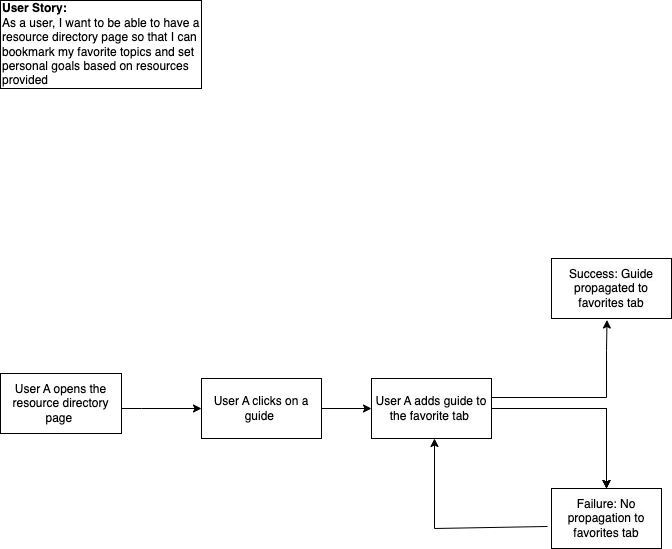

The diagram above was exported from draw.io. Its source (the exported page's mxGraphModel, read from the mxfile embedded in the PNG):
<mxGraphModel dx="1194" dy="648" grid="1" gridSize="10" guides="1" tooltips="1" connect="1" arrows="1" fold="1" page="1" pageScale="1" pageWidth="1100" pageHeight="1700" math="0" shadow="0">
  <root>
    <mxCell id="0" />
    <mxCell id="1" parent="0" />
    <mxCell id="VNMaK24jEjym5Il7TsQY-1" value="&lt;b&gt;User Story:&lt;/b&gt;&lt;br&gt;As a user, I want to be able to have a resource directory page so that I can bookmark my favorite topics and set personal goals based on resources provided" style="rounded=0;whiteSpace=wrap;html=1;align=left;" parent="1" vertex="1">
      <mxGeometry x="9" y="22" width="201" height="88" as="geometry" />
    </mxCell>
    <mxCell id="cHNKfiB4lNa4_L_Ot4fO-27" value="" style="edgeStyle=orthogonalEdgeStyle;rounded=0;orthogonalLoop=1;jettySize=auto;html=1;" parent="1" source="9o3gBwXfg7aL1bEGAvZ5-2" target="tdqduSH90ZGs-upVN354-1" edge="1">
      <mxGeometry relative="1" as="geometry">
        <Array as="points">
          <mxPoint x="150" y="430" />
          <mxPoint x="150" y="430" />
        </Array>
      </mxGeometry>
    </mxCell>
    <mxCell id="9o3gBwXfg7aL1bEGAvZ5-2" value="User A opens the resource directory page&amp;nbsp;" style="rounded=0;whiteSpace=wrap;html=1;" parent="1" vertex="1">
      <mxGeometry x="9" y="395" width="121" height="60" as="geometry" />
    </mxCell>
    <mxCell id="cHNKfiB4lNa4_L_Ot4fO-26" value="" style="edgeStyle=orthogonalEdgeStyle;rounded=0;orthogonalLoop=1;jettySize=auto;html=1;" parent="1" source="tdqduSH90ZGs-upVN354-1" target="cHNKfiB4lNa4_L_Ot4fO-7" edge="1">
      <mxGeometry relative="1" as="geometry" />
    </mxCell>
    <mxCell id="tdqduSH90ZGs-upVN354-1" value="User A clicks on a guide&amp;nbsp;" style="rounded=0;whiteSpace=wrap;html=1;" parent="1" vertex="1">
      <mxGeometry x="210" y="400" width="120" height="60" as="geometry" />
    </mxCell>
    <mxCell id="cHNKfiB4lNa4_L_Ot4fO-31" value="" style="edgeStyle=orthogonalEdgeStyle;rounded=0;orthogonalLoop=1;jettySize=auto;html=1;" parent="1" target="cHNKfiB4lNa4_L_Ot4fO-14" edge="1">
      <mxGeometry relative="1" as="geometry">
        <mxPoint x="500" y="430" as="sourcePoint" />
      </mxGeometry>
    </mxCell>
    <mxCell id="cHNKfiB4lNa4_L_Ot4fO-32" value="" style="edgeStyle=orthogonalEdgeStyle;rounded=0;orthogonalLoop=1;jettySize=auto;html=1;" parent="1" source="cHNKfiB4lNa4_L_Ot4fO-7" target="cHNKfiB4lNa4_L_Ot4fO-14" edge="1">
      <mxGeometry relative="1" as="geometry" />
    </mxCell>
    <mxCell id="cHNKfiB4lNa4_L_Ot4fO-33" value="" style="edgeStyle=orthogonalEdgeStyle;rounded=0;orthogonalLoop=1;jettySize=auto;html=1;" parent="1" source="cHNKfiB4lNa4_L_Ot4fO-7" target="cHNKfiB4lNa4_L_Ot4fO-14" edge="1">
      <mxGeometry relative="1" as="geometry" />
    </mxCell>
    <mxCell id="cHNKfiB4lNa4_L_Ot4fO-7" value="&lt;span style=&quot;color: rgb(0, 0, 0); font-family: Helvetica; font-size: 12px; font-style: normal; font-variant-ligatures: normal; font-variant-caps: normal; font-weight: 400; letter-spacing: normal; orphans: 2; text-align: center; text-indent: 0px; text-transform: none; widows: 2; word-spacing: 0px; -webkit-text-stroke-width: 0px; background-color: rgb(251, 251, 251); text-decoration-thickness: initial; text-decoration-style: initial; text-decoration-color: initial; float: none; display: inline !important;&quot;&gt;User A adds guide to the favorite tab&amp;nbsp;&lt;/span&gt;" style="rounded=0;whiteSpace=wrap;html=1;" parent="1" vertex="1">
      <mxGeometry x="380" y="400" width="120" height="60" as="geometry" />
    </mxCell>
    <mxCell id="cHNKfiB4lNa4_L_Ot4fO-14" value="&lt;span style=&quot;color: rgb(0, 0, 0); font-family: Helvetica; font-size: 12px; font-style: normal; font-variant-ligatures: normal; font-variant-caps: normal; font-weight: 400; letter-spacing: normal; orphans: 2; text-align: center; text-indent: 0px; text-transform: none; widows: 2; word-spacing: 0px; -webkit-text-stroke-width: 0px; background-color: rgb(251, 251, 251); text-decoration-thickness: initial; text-decoration-style: initial; text-decoration-color: initial; float: none; display: inline !important;&quot;&gt;Failure: No propagation to favorites tab&lt;/span&gt;" style="rounded=0;whiteSpace=wrap;html=1;" parent="1" vertex="1">
      <mxGeometry x="560" y="510" width="110" height="60" as="geometry" />
    </mxCell>
    <mxCell id="cHNKfiB4lNa4_L_Ot4fO-17" value="&lt;span style=&quot;color: rgb(0, 0, 0); font-family: Helvetica; font-size: 12px; font-style: normal; font-variant-ligatures: normal; font-variant-caps: normal; font-weight: 400; letter-spacing: normal; orphans: 2; text-align: center; text-indent: 0px; text-transform: none; widows: 2; word-spacing: 0px; -webkit-text-stroke-width: 0px; background-color: rgb(251, 251, 251); text-decoration-thickness: initial; text-decoration-style: initial; text-decoration-color: initial; float: none; display: inline !important;&quot;&gt;Success: Guide propagated to favorites tab&lt;/span&gt;" style="rounded=0;whiteSpace=wrap;html=1;" parent="1" vertex="1">
      <mxGeometry x="560" y="280" width="120" height="60" as="geometry" />
    </mxCell>
    <mxCell id="cHNKfiB4lNa4_L_Ot4fO-35" value="" style="edgeStyle=orthogonalEdgeStyle;rounded=0;orthogonalLoop=1;jettySize=auto;html=1;entryX=0.421;entryY=1.025;entryDx=0;entryDy=0;entryPerimeter=0;" parent="1" edge="1">
      <mxGeometry relative="1" as="geometry">
        <mxPoint x="500" y="419" as="sourcePoint" />
        <mxPoint x="615.52" y="341.5" as="targetPoint" />
        <Array as="points">
          <mxPoint x="615" y="419" />
          <mxPoint x="615" y="372" />
        </Array>
      </mxGeometry>
    </mxCell>
    <mxCell id="cHNKfiB4lNa4_L_Ot4fO-41" value="" style="endArrow=classic;html=1;rounded=0;exitX=-0.036;exitY=0.633;exitDx=0;exitDy=0;exitPerimeter=0;" parent="1" source="cHNKfiB4lNa4_L_Ot4fO-14" edge="1">
      <mxGeometry width="50" height="50" relative="1" as="geometry">
        <mxPoint x="540.03" y="549" as="sourcePoint" />
        <mxPoint x="443" y="460" as="targetPoint" />
        <Array as="points">
          <mxPoint x="443" y="550" />
        </Array>
      </mxGeometry>
    </mxCell>
  </root>
</mxGraphModel>